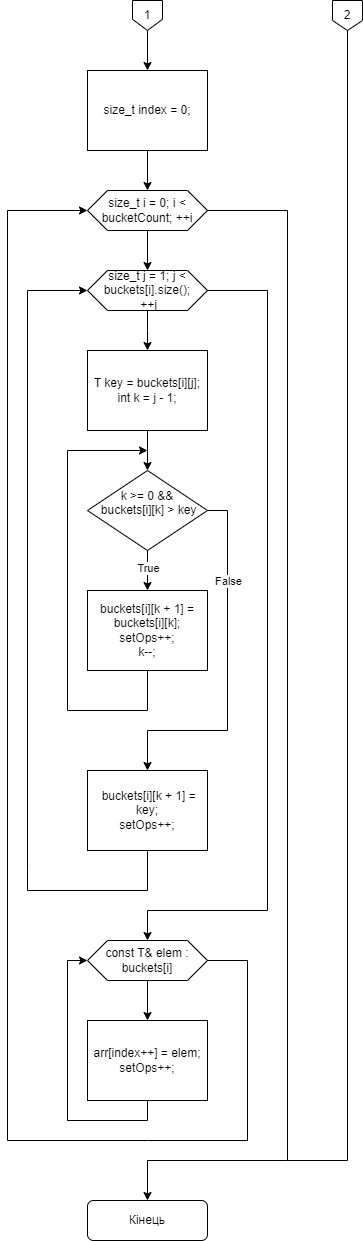

The diagram above was exported from draw.io. Its source (the exported page's mxGraphModel, read from the mxfile embedded in the PNG):
<mxGraphModel dx="1036" dy="623" grid="1" gridSize="10" guides="1" tooltips="1" connect="1" arrows="1" fold="1" page="1" pageScale="1" pageWidth="850" pageHeight="1100" math="0" shadow="0">
  <root>
    <mxCell id="0" />
    <mxCell id="1" parent="0" />
    <mxCell id="4eLtIL_VvIKtKYUzh_sT-4" style="edgeStyle=orthogonalEdgeStyle;rounded=0;orthogonalLoop=1;jettySize=auto;html=1;entryX=0.5;entryY=0;entryDx=0;entryDy=0;" parent="1" source="4eLtIL_VvIKtKYUzh_sT-1" target="4eLtIL_VvIKtKYUzh_sT-3" edge="1">
      <mxGeometry relative="1" as="geometry" />
    </mxCell>
    <mxCell id="4eLtIL_VvIKtKYUzh_sT-1" value="1" style="shape=offPageConnector;whiteSpace=wrap;html=1;" parent="1" vertex="1">
      <mxGeometry x="305" width="30" height="30" as="geometry" />
    </mxCell>
    <mxCell id="4eLtIL_VvIKtKYUzh_sT-3" value="size_t index = 0;" style="rounded=0;whiteSpace=wrap;html=1;" parent="1" vertex="1">
      <mxGeometry x="260" y="70" width="120" height="80" as="geometry" />
    </mxCell>
    <mxCell id="4eLtIL_VvIKtKYUzh_sT-5" value="" style="endArrow=classic;html=1;rounded=0;exitX=0.5;exitY=1;exitDx=0;exitDy=0;" parent="1" source="4eLtIL_VvIKtKYUzh_sT-3" edge="1">
      <mxGeometry width="50" height="50" relative="1" as="geometry">
        <mxPoint x="310" y="270" as="sourcePoint" />
        <mxPoint x="320" y="190" as="targetPoint" />
      </mxGeometry>
    </mxCell>
    <mxCell id="uuhoOP7kaAulzKjO-Wya-1" value="size_t i = 0; i &amp;lt; bucketCount; ++i" style="shape=hexagon;perimeter=hexagonPerimeter2;whiteSpace=wrap;html=1;fixedSize=1;" parent="1" vertex="1">
      <mxGeometry x="260" y="190" width="120" height="40" as="geometry" />
    </mxCell>
    <mxCell id="uuhoOP7kaAulzKjO-Wya-2" value="" style="endArrow=classic;html=1;rounded=0;exitX=0.5;exitY=1;exitDx=0;exitDy=0;" parent="1" source="uuhoOP7kaAulzKjO-Wya-1" edge="1">
      <mxGeometry width="50" height="50" relative="1" as="geometry">
        <mxPoint x="330" y="360" as="sourcePoint" />
        <mxPoint x="320" y="270" as="targetPoint" />
      </mxGeometry>
    </mxCell>
    <mxCell id="uuhoOP7kaAulzKjO-Wya-7" style="edgeStyle=orthogonalEdgeStyle;rounded=0;orthogonalLoop=1;jettySize=auto;html=1;" parent="1" source="uuhoOP7kaAulzKjO-Wya-5" edge="1">
      <mxGeometry relative="1" as="geometry">
        <mxPoint x="320" y="350" as="targetPoint" />
      </mxGeometry>
    </mxCell>
    <mxCell id="uuhoOP7kaAulzKjO-Wya-5" value="size_t j = 1; j &amp;lt; buckets[i].size();&lt;br&gt;&amp;nbsp;++j" style="shape=hexagon;perimeter=hexagonPerimeter2;whiteSpace=wrap;html=1;fixedSize=1;" parent="1" vertex="1">
      <mxGeometry x="260" y="270" width="120" height="40" as="geometry" />
    </mxCell>
    <mxCell id="uuhoOP7kaAulzKjO-Wya-6" value="&lt;div&gt;T key = buckets[i][j];&lt;/div&gt;&lt;div&gt;&lt;span style=&quot;background-color: initial;&quot;&gt;int k = j - 1;&lt;/span&gt;&lt;/div&gt;" style="rounded=0;whiteSpace=wrap;html=1;align=center;" parent="1" vertex="1">
      <mxGeometry x="260" y="350" width="120" height="80" as="geometry" />
    </mxCell>
    <mxCell id="uuhoOP7kaAulzKjO-Wya-8" value="" style="endArrow=classic;html=1;rounded=0;exitX=0.5;exitY=1;exitDx=0;exitDy=0;entryX=0.5;entryY=0;entryDx=0;entryDy=0;" parent="1" source="uuhoOP7kaAulzKjO-Wya-6" target="uuhoOP7kaAulzKjO-Wya-9" edge="1">
      <mxGeometry width="50" height="50" relative="1" as="geometry">
        <mxPoint x="330" y="610" as="sourcePoint" />
        <mxPoint x="320" y="490" as="targetPoint" />
      </mxGeometry>
    </mxCell>
    <mxCell id="uuhoOP7kaAulzKjO-Wya-9" value="&lt;font style=&quot;font-size: 12px;&quot;&gt;k &amp;gt;= 0 &amp;amp;&amp;amp;&lt;br&gt;&amp;nbsp;buckets[i][k] &amp;gt; key&lt;br&gt;&lt;br&gt;&lt;/font&gt;" style="rhombus;whiteSpace=wrap;html=1;" parent="1" vertex="1">
      <mxGeometry x="260" y="470" width="120" height="80" as="geometry" />
    </mxCell>
    <mxCell id="uuhoOP7kaAulzKjO-Wya-10" value="" style="endArrow=classic;html=1;rounded=0;exitX=0.5;exitY=1;exitDx=0;exitDy=0;entryX=0.5;entryY=0;entryDx=0;entryDy=0;" parent="1" source="uuhoOP7kaAulzKjO-Wya-9" target="KURrDzS3uwJ-rzJ-qYGg-1" edge="1">
      <mxGeometry width="50" height="50" relative="1" as="geometry">
        <mxPoint x="410" y="610" as="sourcePoint" />
        <mxPoint x="400" y="590" as="targetPoint" />
        <Array as="points" />
      </mxGeometry>
    </mxCell>
    <mxCell id="uuhoOP7kaAulzKjO-Wya-12" value="True" style="edgeLabel;html=1;align=center;verticalAlign=middle;resizable=0;points=[];" parent="uuhoOP7kaAulzKjO-Wya-10" vertex="1" connectable="0">
      <mxGeometry x="0.2474" y="-1" relative="1" as="geometry">
        <mxPoint x="1" y="-8" as="offset" />
      </mxGeometry>
    </mxCell>
    <mxCell id="uuhoOP7kaAulzKjO-Wya-13" value="" style="endArrow=classic;html=1;rounded=0;exitX=1;exitY=0.5;exitDx=0;exitDy=0;entryX=0.5;entryY=0;entryDx=0;entryDy=0;" parent="1" source="uuhoOP7kaAulzKjO-Wya-9" target="KURrDzS3uwJ-rzJ-qYGg-4" edge="1">
      <mxGeometry width="50" height="50" relative="1" as="geometry">
        <mxPoint x="220" y="560" as="sourcePoint" />
        <mxPoint x="320" y="790" as="targetPoint" />
        <Array as="points">
          <mxPoint x="400" y="510" />
          <mxPoint x="400" y="730" />
          <mxPoint x="320" y="730" />
          <mxPoint x="320" y="770" />
        </Array>
      </mxGeometry>
    </mxCell>
    <mxCell id="uuhoOP7kaAulzKjO-Wya-14" value="False" style="edgeLabel;html=1;align=center;verticalAlign=middle;resizable=0;points=[];" parent="uuhoOP7kaAulzKjO-Wya-13" vertex="1" connectable="0">
      <mxGeometry x="0.2605" relative="1" as="geometry">
        <mxPoint y="-137" as="offset" />
      </mxGeometry>
    </mxCell>
    <mxCell id="KURrDzS3uwJ-rzJ-qYGg-1" value="&lt;div&gt;buckets[i][k + 1] = buckets[i][k];&lt;/div&gt;&lt;div&gt;setOps++;&lt;br&gt;&lt;/div&gt;&lt;div&gt;k--;&lt;/div&gt;" style="rounded=0;whiteSpace=wrap;html=1;" parent="1" vertex="1">
      <mxGeometry x="260" y="590" width="120" height="80" as="geometry" />
    </mxCell>
    <mxCell id="KURrDzS3uwJ-rzJ-qYGg-3" value="" style="endArrow=classic;html=1;rounded=0;exitX=0.5;exitY=1;exitDx=0;exitDy=0;" parent="1" source="KURrDzS3uwJ-rzJ-qYGg-1" edge="1">
      <mxGeometry width="50" height="50" relative="1" as="geometry">
        <mxPoint x="320" y="750" as="sourcePoint" />
        <mxPoint x="320" y="450" as="targetPoint" />
        <Array as="points">
          <mxPoint x="320" y="710" />
          <mxPoint x="240" y="710" />
          <mxPoint x="240" y="450" />
        </Array>
      </mxGeometry>
    </mxCell>
    <mxCell id="KURrDzS3uwJ-rzJ-qYGg-4" value="&amp;nbsp;buckets[i][k + 1] = key;&lt;br&gt;setOps++;" style="rounded=0;whiteSpace=wrap;html=1;" parent="1" vertex="1">
      <mxGeometry x="260" y="770" width="120" height="80" as="geometry" />
    </mxCell>
    <mxCell id="KURrDzS3uwJ-rzJ-qYGg-7" value="" style="endArrow=classic;html=1;rounded=0;exitX=0.5;exitY=1;exitDx=0;exitDy=0;entryX=0;entryY=0.5;entryDx=0;entryDy=0;" parent="1" source="KURrDzS3uwJ-rzJ-qYGg-4" target="uuhoOP7kaAulzKjO-Wya-5" edge="1">
      <mxGeometry width="50" height="50" relative="1" as="geometry">
        <mxPoint x="300" y="1000" as="sourcePoint" />
        <mxPoint x="220" y="310" as="targetPoint" />
        <Array as="points">
          <mxPoint x="320" y="890" />
          <mxPoint x="200" y="890" />
          <mxPoint x="200" y="870" />
          <mxPoint x="200" y="290" />
        </Array>
      </mxGeometry>
    </mxCell>
    <mxCell id="KURrDzS3uwJ-rzJ-qYGg-8" value="" style="endArrow=classic;html=1;rounded=0;exitX=1;exitY=0.5;exitDx=0;exitDy=0;" parent="1" source="uuhoOP7kaAulzKjO-Wya-5" edge="1">
      <mxGeometry width="50" height="50" relative="1" as="geometry">
        <mxPoint x="390" y="330" as="sourcePoint" />
        <mxPoint x="320" y="940" as="targetPoint" />
        <Array as="points">
          <mxPoint x="440" y="290" />
          <mxPoint x="440" y="910" />
          <mxPoint x="320" y="910" />
        </Array>
      </mxGeometry>
    </mxCell>
    <mxCell id="KURrDzS3uwJ-rzJ-qYGg-9" value="const T&amp;amp; elem : buckets[i]" style="shape=hexagon;perimeter=hexagonPerimeter2;whiteSpace=wrap;html=1;fixedSize=1;" parent="1" vertex="1">
      <mxGeometry x="260" y="940" width="120" height="40" as="geometry" />
    </mxCell>
    <mxCell id="mk16yvxVs5lrnNVPzVj6-1" value="" style="endArrow=classic;html=1;rounded=0;exitX=0.5;exitY=1;exitDx=0;exitDy=0;" parent="1" source="KURrDzS3uwJ-rzJ-qYGg-9" edge="1">
      <mxGeometry width="50" height="50" relative="1" as="geometry">
        <mxPoint x="310" y="1070" as="sourcePoint" />
        <mxPoint x="320" y="1020" as="targetPoint" />
      </mxGeometry>
    </mxCell>
    <mxCell id="mk16yvxVs5lrnNVPzVj6-2" value="arr[index++] = elem;&lt;br&gt;setOps++;" style="rounded=0;whiteSpace=wrap;html=1;" parent="1" vertex="1">
      <mxGeometry x="260" y="1020" width="120" height="80" as="geometry" />
    </mxCell>
    <mxCell id="mk16yvxVs5lrnNVPzVj6-3" value="" style="endArrow=classic;html=1;rounded=0;exitX=0.5;exitY=1;exitDx=0;exitDy=0;entryX=0;entryY=0.5;entryDx=0;entryDy=0;" parent="1" source="mk16yvxVs5lrnNVPzVj6-2" target="KURrDzS3uwJ-rzJ-qYGg-9" edge="1">
      <mxGeometry width="50" height="50" relative="1" as="geometry">
        <mxPoint x="310" y="1190" as="sourcePoint" />
        <mxPoint x="360" y="1140" as="targetPoint" />
        <Array as="points">
          <mxPoint x="320" y="1120" />
          <mxPoint x="240" y="1120" />
          <mxPoint x="240" y="960" />
        </Array>
      </mxGeometry>
    </mxCell>
    <mxCell id="mk16yvxVs5lrnNVPzVj6-4" value="" style="endArrow=classic;html=1;rounded=0;exitX=1;exitY=0.5;exitDx=0;exitDy=0;entryX=0;entryY=0.5;entryDx=0;entryDy=0;" parent="1" source="KURrDzS3uwJ-rzJ-qYGg-9" target="uuhoOP7kaAulzKjO-Wya-1" edge="1">
      <mxGeometry width="50" height="50" relative="1" as="geometry">
        <mxPoint x="470" y="1100" as="sourcePoint" />
        <mxPoint x="180" y="370" as="targetPoint" />
        <Array as="points">
          <mxPoint x="420" y="960" />
          <mxPoint x="420" y="1140" />
          <mxPoint x="320" y="1140" />
          <mxPoint x="180" y="1140" />
          <mxPoint x="180" y="210" />
        </Array>
      </mxGeometry>
    </mxCell>
    <mxCell id="mk16yvxVs5lrnNVPzVj6-5" value="" style="endArrow=classic;html=1;rounded=0;exitX=1;exitY=0.5;exitDx=0;exitDy=0;" parent="1" source="uuhoOP7kaAulzKjO-Wya-1" edge="1">
      <mxGeometry width="50" height="50" relative="1" as="geometry">
        <mxPoint x="550" y="410" as="sourcePoint" />
        <mxPoint x="320" y="1200" as="targetPoint" />
        <Array as="points">
          <mxPoint x="460" y="210" />
          <mxPoint x="460" y="1160" />
          <mxPoint x="320" y="1160" />
        </Array>
      </mxGeometry>
    </mxCell>
    <mxCell id="mk16yvxVs5lrnNVPzVj6-7" value="Кінець" style="rounded=1;whiteSpace=wrap;html=1;" parent="1" vertex="1">
      <mxGeometry x="260" y="1200" width="120" height="40" as="geometry" />
    </mxCell>
    <mxCell id="qmCKlX4YaGnEAxf0xMxg-1" value="2" style="shape=offPageConnector;whiteSpace=wrap;html=1;size=0.3333333333333333;" parent="1" vertex="1">
      <mxGeometry x="505" width="30" height="30" as="geometry" />
    </mxCell>
    <mxCell id="qmCKlX4YaGnEAxf0xMxg-3" value="" style="endArrow=none;html=1;rounded=0;" parent="1" edge="1">
      <mxGeometry width="50" height="50" relative="1" as="geometry">
        <mxPoint x="460" y="1160" as="sourcePoint" />
        <mxPoint x="520" y="30" as="targetPoint" />
        <Array as="points">
          <mxPoint x="520" y="1160" />
        </Array>
      </mxGeometry>
    </mxCell>
  </root>
</mxGraphModel>